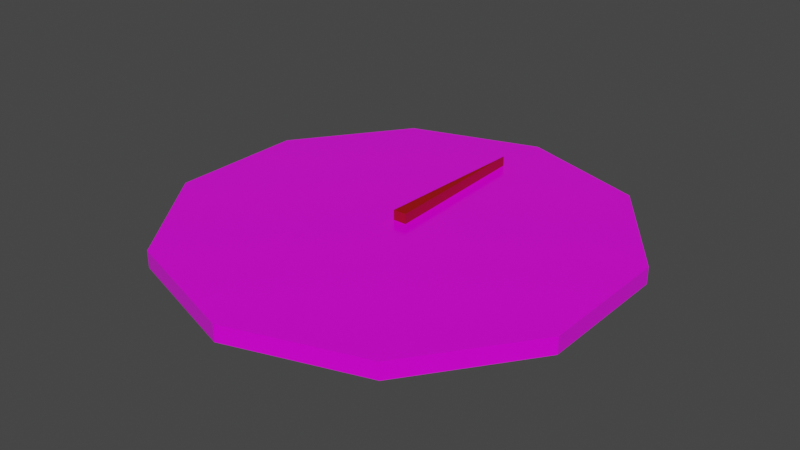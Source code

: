 # Source: DomedGauge.blend  (saved by Blender 4.5.87; exported with 4.5.12 LTS)
import bpy
from mathutils import Matrix  # noqa: F401  (used for matrix-valued properties, if any)

bpy.ops.wm.read_factory_settings(use_empty=True)
scene = bpy.context.scene
scene.name = 'Scene'

# ---- collections
col_collection = bpy.data.collections.new('Collection'); scene.collection.children.link(col_collection)

# ---- images (referenced by path relative to the original .blend; pixels are not part of the script)
import os
ASSET_DIR = os.environ.get("B2B_ASSET_DIR", "")  # directory of the original .blend (textures are referenced by path, not embedded)
HERE = os.path.dirname(os.path.abspath(__file__))  # packed textures are extracted next to this script under _unpacked/

def load_image(name, relpath, width, height, colorspace="sRGB"):
    """Load a texture the original file referenced (path relative to the .blend, or extracted next to this script)."""
    p = next((c for c in (os.path.join(HERE, relpath), os.path.join(ASSET_DIR, relpath)) if relpath and os.path.exists(c)), "")
    if p:
        img = bpy.data.images.load(p, check_existing=True)
        img.name = name
    else:  # same state as the original file: an image datablock whose file is absent (Cycles renders it pink)
        img = bpy.data.images.new(name, width, height)
        img.source = "FILE"
        img.filepath = "//" + (relpath or name)
    img.colorspace_settings.name = colorspace
    return img
img_blank_gauge_png = load_image('blank_gauge.png', 'blank_gauge.png', 1024, 1024, 'sRGB')

# ---- materials (node trees are filled in below, after node groups)
mat_gauge = bpy.data.materials.new('Gauge')
mat_reddial = bpy.data.materials.new('RedDial')

# ---- material node trees
mat_gauge.use_nodes = True; mat_gauge.node_tree.nodes.clear()
_N = mat_gauge.node_tree.nodes; _L = mat_gauge.node_tree.links
n0 = _N.new('ShaderNodeBsdfPrincipled'); n0.name = 'Principled BSDF'; n0.location = (-200, 100)
n0.inputs[2].default_value = 0.1746
n1 = _N.new('ShaderNodeOutputMaterial'); n1.name = 'Material Output'; n1.location = (200, 100)
n2 = _N.new('ShaderNodeTexImage'); n2.name = 'Image Texture'; n2.location = (-490, 80)
n2.image = img_blank_gauge_png
n2.interpolation = 'Closest'
_L.new(n0.outputs[0], n1.inputs[0])
_L.new(n2.outputs[0], n0.inputs[0])
n1.is_active_output = True
mat_reddial.use_nodes = True; mat_reddial.node_tree.nodes.clear()
_N = mat_reddial.node_tree.nodes; _L = mat_reddial.node_tree.links
n0 = _N.new('ShaderNodeBsdfPrincipled'); n0.name = 'Principled BSDF'; n0.location = (-200, 100)
n0.inputs[0].default_value = (0.3585, 0.0, 0.0, 1.0)
n1 = _N.new('ShaderNodeOutputMaterial'); n1.name = 'Material Output'; n1.location = (200, 100)
_L.new(n0.outputs[0], n1.inputs[0])
n1.is_active_output = True

# ---- world
world_world = bpy.data.worlds.new('World'); scene.world = world_world
world_world.use_nodes = True; world_world.node_tree.nodes.clear()
_N = world_world.node_tree.nodes; _L = world_world.node_tree.links
n0 = _N.new('ShaderNodeOutputWorld'); n0.name = 'World Output'; n0.location = (300, 300)
n1 = _N.new('ShaderNodeBackground'); n1.name = 'Background'; n1.location = (10, 300)
n1.inputs[0].default_value = (0.05088, 0.05088, 0.05088, 1.0)
_L.new(n1.outputs[0], n0.inputs[0])
n0.is_active_output = True
world_world.color = (0.05088, 0.05088, 0.05088)
world_world.use_sun_shadow = False
world_world.sun_shadow_jitter_overblur = 0.0

# ---- meshes
me_cylinder = bpy.data.meshes.new('Cylinder')
me_cylinder.from_pydata([(0.0, 1.0, -1.0), (0.0, 1.0, 1.0), (0.5878, 0.809, -1.0), (0.5878, 0.809, 1.0), (0.9511, 0.309, -1.0), (0.9511, 0.309, 1.0), (0.9511, -0.309, -1.0), (0.9511, -0.309, 1.0), (0.5878, -0.809, -1.0), (0.5878, -0.809, 1.0), (0.0, -1.0, -1.0), (0.0, -1.0, 1.0), (-0.5878, -0.809, -1.0), (-0.5878, -0.809, 1.0), (-0.9511, -0.309, -1.0), (-0.9511, -0.309, 1.0), (-0.9511, 0.309, -1.0), (-0.9511, 0.309, 1.0), (-0.5878, 0.809, -1.0), (-0.5878, 0.809, 1.0)], [], [(0, 1, 3, 2), (2, 3, 5, 4), (4, 5, 7, 6), (6, 7, 9, 8), (8, 9, 11, 10), (10, 11, 13, 12), (12, 13, 15, 14), (14, 15, 17, 16), (3, 1, 19, 17, 15, 13, 11, 9, 7, 5), (16, 17, 19, 18), (18, 19, 1, 0), (0, 2, 4, 6, 8, 10, 12, 14, 16, 18)])
_uv = me_cylinder.uv_layers.new(name='UVMap')
_uv.uv.foreach_set('vector', [0.5, 1.024, 0.5, 1.024, 0.8238, 0.9238, 0.8238, 0.9238, 0.8238, 0.9238, 0.8238, 0.9238, 1.024, 0.6619, 1.024, 0.6619, 1.024, 0.6619, 1.024, 0.6619, 1.024, 0.3381, 1.024, 0.3381, 1.024, 0.3381, 1.024, 0.3381, 0.8238, 0.07619, 0.8238, 0.07619, 0.8238, 0.07619, 0.8238, 0.07619, 0.5, -0.02386, 0.5, -0.02386, 0.5, -0.02386, 0.5, -0.02386, 0.1762, 0.07619, 0.1762, 0.07619, 0.1762, 0.07619, 0.1762, 0.07619, -0.02386, 0.3381, -0.02386, 0.3381, -0.02386, 0.3381, -0.02386, 0.3381, -0.02386, 0.6619, -0.02386, 0.6619, 0.8238, 0.9238, 0.5, 1.024, 0.1762, 0.9238, -0.02386, 0.6619, -0.02386, 0.3381, 0.1762, 0.07619, 0.5, -0.02386, 0.8238, 0.07619, 1.024, 0.3381, 1.024, 0.6619, -0.02386, 0.6619, -0.02386, 0.6619, 0.1762, 0.9238, 0.1762, 0.9238, 0.1762, 0.9238, 0.1762, 0.9238, 0.5, 1.024, 0.5, 1.024, 0.5, 1.024, 0.8238, 0.9238, 1.024, 0.6619, 1.024, 0.3381, 0.8238, 0.07619, 0.5, -0.02386, 0.1762, 0.07619, -0.02386, 0.3381, -0.02386, 0.6619, 0.1762, 0.9238])
me_cylinder.materials.append(mat_gauge)
me_cylinder.update()
me_cube_001 = bpy.data.meshes.new('Cube.001')
me_cube_001.from_pydata([(-1.0, -0.00383, -1.0), (-1.0, -0.00383, 1.0), (1.0, -0.00383, -1.0), (1.0, -0.00383, 1.0), (0.0, 0.9962, -1.0), (0.0, 0.9962, 1.0)], [], [(0, 1, 5, 4), (4, 5, 3, 2), (2, 3, 1, 0), (4, 2, 0), (5, 1, 3)])
_uv = me_cube_001.uv_layers.new(name='UVMap')
_uv.uv.foreach_set('vector', [0.375, 0.0, 0.625, 0.0, 0.625, 0.25, 0.375, 0.25, 0.375, 0.5, 0.625, 0.5, 0.625, 0.75, 0.375, 0.75, 0.375, 0.75, 0.625, 0.75, 0.625, 1.0, 0.375, 1.0, 0.375, 0.5, 0.375, 0.75, 0.125, 0.75, 0.875, 0.5, 0.875, 0.75, 0.625, 0.75])
me_cube_001.materials.append(mat_reddial)
me_cube_001.update()

# ---- objects
ob_gaugeface = bpy.data.objects.new('GaugeFace', me_cylinder)
ob_gaugedial = bpy.data.objects.new('GaugeDial', me_cube_001)

# ---- transforms, parenting, visibility, modifiers, constraints
ob_gaugeface.location = (0.0, 0.0, -0.03445)
ob_gaugeface.scale = (1.149, 1.149, 0.04256)
ob_gaugedial.location = (0.0, 0.0, 0.03163)
ob_gaugedial.scale = (0.03475, 0.8332, 0.02897)

# ---- collection membership
col_collection.objects.link(ob_gaugeface)
col_collection.objects.link(ob_gaugedial)

# ---- scene / render settings (as saved in the file)
scene.frame_start = 1; scene.frame_end = 250; scene.frame_set(1)
scene.render.engine = 'CYCLES'
scene.render.fps = 30
scene.render.use_persistent_data = True
scene.cycles.samples = 2048
scene.cycles.adaptive_threshold = 0.1
scene.view_settings.view_transform = 'Filmic'
bpy.context.view_layer.update()

# ---- added for rendering (the .blend has no active camera and no usable light): camera, sun
cam_auto = bpy.data.cameras.new('AutoCamera')
cam_auto.lens = 50.0
cam_auto.sensor_width = 36.0
cam_auto.clip_end = 1000.0
ob_auto_camera = bpy.data.objects.new('AutoCamera', cam_auto)
scene.collection.objects.link(ob_auto_camera)
ob_auto_camera.location = (2.93627, -3.52352, 2.34081)
ob_auto_camera.rotation_euler = (1.09748, -7.21219e-08, 0.694738)
scene.camera = ob_auto_camera
light_auto_sun = bpy.data.lights.new('AutoSun', 'SUN')
light_auto_sun.energy = 3.0
light_auto_sun.angle = 0.0523599
ob_auto_sun = bpy.data.objects.new('AutoSun', light_auto_sun)
scene.collection.objects.link(ob_auto_sun)
ob_auto_sun.rotation_euler = (0.872665, 0.174533, 0.523599)
bpy.context.view_layer.update()
